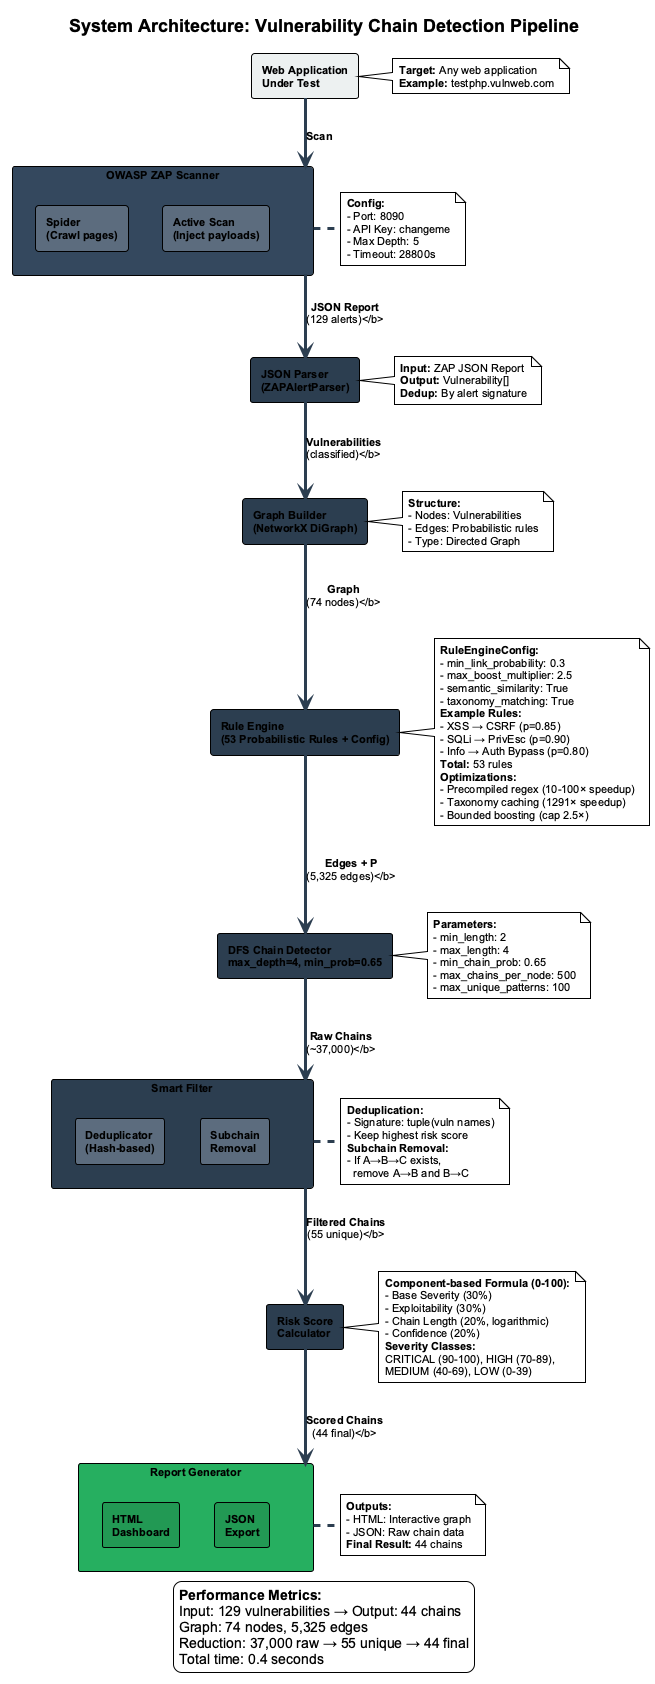

The diagram above was rendered by PlantUML. Its source (embedded in the PNG):
@startuml figure_1_architecture
!theme plain
skinparam backgroundColor transparent
skinparam shadowing false
skinparam defaultFontName Arial
skinparam defaultFontSize 11
skinparam rectangleFontSize 11
skinparam rectangleFontStyle bold
skinparam ArrowThickness 3
skinparam ArrowColor #2C3E50

title <size:18><b>System Architecture: Vulnerability Chain Detection Pipeline</b></size>

rectangle "Web Application\nUnder Test" as webapp #ECF0F1 {
}

note right of webapp
  <b>Target:</b> Any web application
  <b>Example:</b> testphp.vulnweb.com
end note

rectangle "OWASP ZAP Scanner" as zap #34495E {
  rectangle "Spider\n(Crawl pages)" as spider #5D6D7E
  rectangle "Active Scan\n(Inject payloads)" as active #5D6D7E
}

note right of zap
  <b>Config:</b>
  - Port: 8090
  - API Key: changeme
  - Max Depth: 5
  - Timeout: 28800s
end note

rectangle "JSON Parser\n(ZAPAlertParser)" as parser #2C3E50

note right of parser
  <b>Input:</b> ZAP JSON Report
  <b>Output:</b> Vulnerability[]
  <b>Dedup:</b> By alert signature
end note

rectangle "Graph Builder\n(NetworkX DiGraph)" as graph #2C3E50

note right of graph
  <b>Structure:</b>
  - Nodes: Vulnerabilities
  - Edges: Probabilistic rules
  - Type: Directed Graph
end note

rectangle "Rule Engine\n(53 Probabilistic Rules + Config)" as rules #2C3E50

note right of rules
  <b>RuleEngineConfig:</b>
  - min_link_probability: 0.3
  - max_boost_multiplier: 2.5
  - semantic_similarity: True
  - taxonomy_matching: True
  <b>Example Rules:</b>
  - XSS → CSRF (p=0.85)
  - SQLi → PrivEsc (p=0.90)
  - Info → Auth Bypass (p=0.80)
  <b>Total:</b> 53 rules
  <b>Optimizations:</b>
  - Precompiled regex (10-100× speedup)
  - Taxonomy caching (1291× speedup)
  - Bounded boosting (cap 2.5×)
end note

rectangle "DFS Chain Detector\nmax_depth=4, min_prob=0.65" as dfs #2C3E50

note right of dfs
  <b>Parameters:</b>
  - min_length: 2
  - max_length: 4
  - min_chain_prob: 0.65
  - max_chains_per_node: 500
  - max_unique_patterns: 100
end note

rectangle "Smart Filter" as filter #2C3E50 {
  rectangle "Deduplicator\n(Hash-based)" as dedup #5D6D7E
  rectangle "Subchain\nRemoval" as subchain #5D6D7E
}

note right of filter
  <b>Deduplication:</b>
  - Signature: tuple(vuln names)
  - Keep highest risk score
  <b>Subchain Removal:</b>
  - If A→B→C exists,
    remove A→B and B→C
end note

rectangle "Risk Score\nCalculator" as risk #2C3E50

note right of risk
  <b>Component-based Formula (0-100):</b>
  - Base Severity (30%)
  - Exploitability (30%)
  - Chain Length (20%, logarithmic)
  - Confidence (20%)
  <b>Severity Classes:</b>
  CRITICAL (90-100), HIGH (70-89),
  MEDIUM (40-69), LOW (0-39)
end note

rectangle "Report Generator" as report #27AE60 {
  rectangle "HTML\nDashboard" as html #229954
  rectangle "JSON\nExport" as json #229954
}

note right of report
  <b>Outputs:</b>
  - HTML: Interactive graph
  - JSON: Raw chain data
  <b>Final Result:</b> 44 chains
end note

' Vertical flow with labels
webapp -down-> zap : <b>Scan</b>
zap -down-> parser : <b>JSON Report\n(129 alerts)</b>
parser -down-> graph : <b>Vulnerabilities\n(classified)</b>
graph -down-> rules : <b>Graph\n(74 nodes)</b>
rules -down-> dfs : <b>Edges + P\n(5,325 edges)</b>
dfs -down-> filter : <b>Raw Chains\n(~37,000)</b>
filter -down-> risk : <b>Filtered Chains\n(55 unique)</b>
risk -down-> report : <b>Scored Chains\n(44 final)</b>

legend bottom
  <b>Performance Metrics:</b>
  Input: 129 vulnerabilities → Output: 44 chains
  Graph: 74 nodes, 5,325 edges
  Reduction: 37,000 raw → 55 unique → 44 final
  Total time: 0.4 seconds
endlegend

@enduml